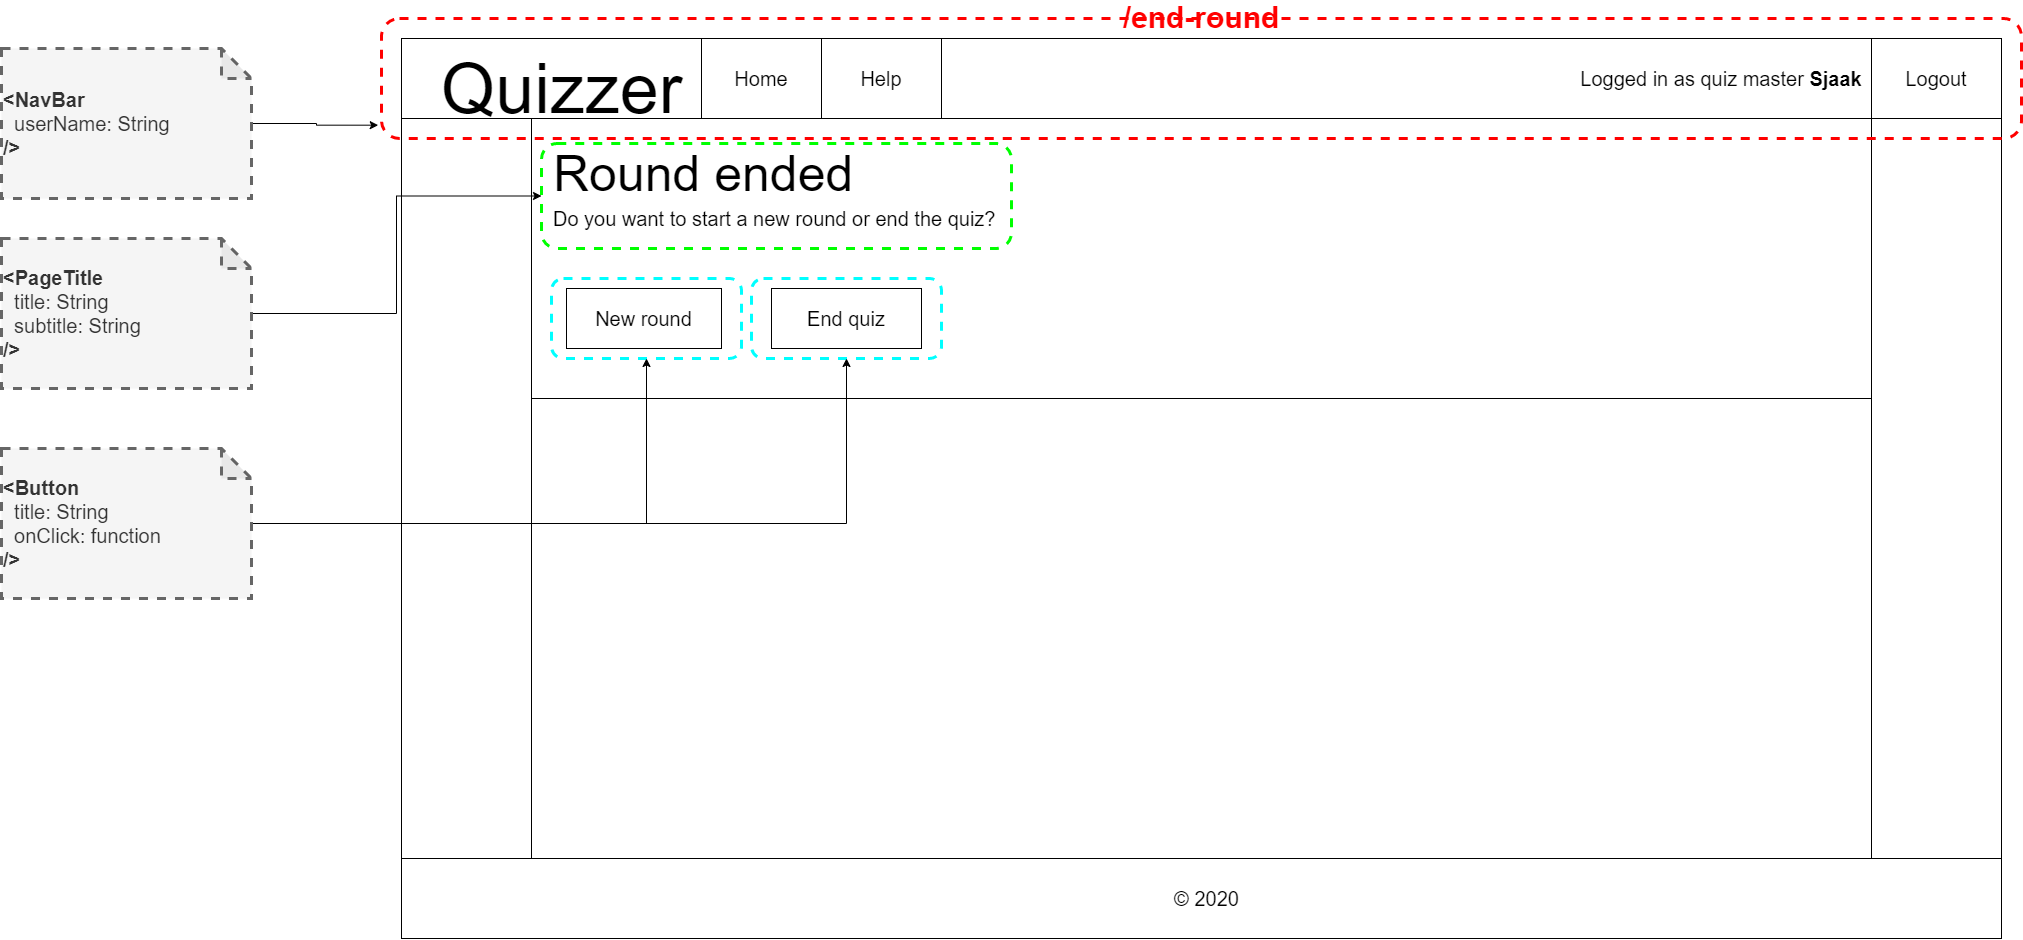

The diagram above was exported from draw.io. Its source (the exported page's mxGraphModel, read from the mxfile embedded in the PNG):
<mxGraphModel dx="3330" dy="4513" grid="1" gridSize="10" guides="1" tooltips="1" connect="1" arrows="1" fold="1" page="1" pageScale="1" pageWidth="1600" pageHeight="900" background="none" math="0" shadow="0">
  <root>
    <mxCell id="0" />
    <mxCell id="1" parent="0" />
    <mxCell id="Est8bNw1tjdF2t7d7YyS-18" value="" style="group" parent="1" vertex="1" connectable="0">
      <mxGeometry y="-2700" width="1620" height="900" as="geometry" />
    </mxCell>
    <mxCell id="mrmmlPk-wxLVUjS0oz2y-1" value="/end-round" style="rounded=0;whiteSpace=wrap;html=1;labelPosition=center;verticalLabelPosition=top;align=center;verticalAlign=bottom;fontStyle=1;fontSize=30;fontColor=#FF0000;" parent="Est8bNw1tjdF2t7d7YyS-18" vertex="1">
      <mxGeometry width="1600" height="900" as="geometry" />
    </mxCell>
    <mxCell id="Est8bNw1tjdF2t7d7YyS-5" value="" style="rounded=0;whiteSpace=wrap;html=1;" parent="Est8bNw1tjdF2t7d7YyS-18" vertex="1">
      <mxGeometry width="1600" height="80" as="geometry" />
    </mxCell>
    <mxCell id="Est8bNw1tjdF2t7d7YyS-2" value="&lt;font style=&quot;font-size: 70px&quot;&gt;Quizzer&lt;/font&gt;" style="text;html=1;align=center;verticalAlign=middle;resizable=0;points=[];autosize=1;" parent="Est8bNw1tjdF2t7d7YyS-18" vertex="1">
      <mxGeometry x="30" y="30" width="260" height="40" as="geometry" />
    </mxCell>
    <mxCell id="Est8bNw1tjdF2t7d7YyS-9" value="" style="rounded=0;whiteSpace=wrap;html=1;" parent="Est8bNw1tjdF2t7d7YyS-18" vertex="1">
      <mxGeometry x="130" y="80" width="1340" height="740" as="geometry" />
    </mxCell>
    <mxCell id="Est8bNw1tjdF2t7d7YyS-10" value="" style="rounded=0;whiteSpace=wrap;html=1;" parent="Est8bNw1tjdF2t7d7YyS-18" vertex="1">
      <mxGeometry y="820" width="1600" height="80" as="geometry" />
    </mxCell>
    <mxCell id="Est8bNw1tjdF2t7d7YyS-11" value="&lt;font style=&quot;font-size: 20px&quot;&gt;© 2020&lt;/font&gt;" style="text;html=1;align=center;verticalAlign=middle;resizable=0;points=[];autosize=1;" parent="Est8bNw1tjdF2t7d7YyS-18" vertex="1">
      <mxGeometry x="765" y="850" width="80" height="20" as="geometry" />
    </mxCell>
    <mxCell id="Est8bNw1tjdF2t7d7YyS-15" value="Home" style="rounded=0;whiteSpace=wrap;html=1;fontSize=20;" parent="Est8bNw1tjdF2t7d7YyS-18" vertex="1">
      <mxGeometry x="300" width="120" height="80" as="geometry" />
    </mxCell>
    <mxCell id="Est8bNw1tjdF2t7d7YyS-16" value="Help" style="rounded=0;whiteSpace=wrap;html=1;fontSize=20;" parent="Est8bNw1tjdF2t7d7YyS-18" vertex="1">
      <mxGeometry x="420" width="120" height="80" as="geometry" />
    </mxCell>
    <mxCell id="x7alw233p6i9_YCFxXhZ-4" value="" style="rounded=0;whiteSpace=wrap;html=1;" parent="Est8bNw1tjdF2t7d7YyS-18" vertex="1">
      <mxGeometry x="130" y="80" width="1340" height="280" as="geometry" />
    </mxCell>
    <mxCell id="x7alw233p6i9_YCFxXhZ-3" value="&lt;span style=&quot;font-size: 20px&quot;&gt;Do you want to start a new round or end the quiz?&lt;/span&gt;" style="text;html=1;strokeColor=none;fillColor=none;align=left;verticalAlign=middle;whiteSpace=wrap;rounded=0;" parent="Est8bNw1tjdF2t7d7YyS-18" vertex="1">
      <mxGeometry x="150" y="170" width="570" height="20" as="geometry" />
    </mxCell>
    <mxCell id="x7alw233p6i9_YCFxXhZ-2" value="&lt;font style=&quot;font-size: 50px&quot;&gt;Round ended&lt;/font&gt;" style="text;html=1;align=left;verticalAlign=middle;resizable=0;points=[];autosize=1;" parent="Est8bNw1tjdF2t7d7YyS-18" vertex="1">
      <mxGeometry x="150" y="120" width="320" height="30" as="geometry" />
    </mxCell>
    <mxCell id="DsuffLEDCKIPQOBBuK-f-1" value="&lt;div style=&quot;text-align: right&quot;&gt;Logged in as quiz master &lt;b&gt;Sjaak&lt;/b&gt;&lt;/div&gt;" style="text;html=1;strokeColor=none;fillColor=none;align=center;verticalAlign=middle;whiteSpace=wrap;rounded=0;fontSize=20;" parent="Est8bNw1tjdF2t7d7YyS-18" vertex="1">
      <mxGeometry x="1170" y="30" width="300" height="20" as="geometry" />
    </mxCell>
    <mxCell id="1GDmjbEbf6oPlddbmfN6-1" value="Logout" style="rounded=0;whiteSpace=wrap;html=1;fontSize=20;" parent="Est8bNw1tjdF2t7d7YyS-18" vertex="1">
      <mxGeometry x="1470" width="130" height="80" as="geometry" />
    </mxCell>
    <mxCell id="1GDmjbEbf6oPlddbmfN6-82" value="&lt;font style=&quot;font-size: 20px&quot;&gt;New round&lt;/font&gt;" style="rounded=0;whiteSpace=wrap;html=1;align=center;" parent="Est8bNw1tjdF2t7d7YyS-18" vertex="1">
      <mxGeometry x="165" y="250" width="155" height="60" as="geometry" />
    </mxCell>
    <mxCell id="quP2WpaMQzm7WipMRzCY-1" value="&lt;font style=&quot;font-size: 20px&quot;&gt;End quiz&lt;/font&gt;" style="rounded=0;whiteSpace=wrap;html=1;align=center;" parent="Est8bNw1tjdF2t7d7YyS-18" vertex="1">
      <mxGeometry x="370" y="250" width="150" height="60" as="geometry" />
    </mxCell>
    <mxCell id="MuPqmdchCbZQsVjI7fZT-1" value="" style="rounded=1;whiteSpace=wrap;html=1;fillColor=none;dashed=1;strokeWidth=3;strokeColor=#FF0000;" vertex="1" parent="Est8bNw1tjdF2t7d7YyS-18">
      <mxGeometry x="-20" y="-20" width="1640" height="120" as="geometry" />
    </mxCell>
    <mxCell id="MuPqmdchCbZQsVjI7fZT-2" value="" style="rounded=1;whiteSpace=wrap;html=1;dashed=1;strokeWidth=3;fillColor=none;strokeColor=#00FF00;" vertex="1" parent="Est8bNw1tjdF2t7d7YyS-18">
      <mxGeometry x="140" y="105" width="470" height="105" as="geometry" />
    </mxCell>
    <mxCell id="MuPqmdchCbZQsVjI7fZT-3" value="" style="rounded=1;whiteSpace=wrap;html=1;dashed=1;strokeWidth=3;fillColor=none;strokeColor=#00FFFF;" vertex="1" parent="Est8bNw1tjdF2t7d7YyS-18">
      <mxGeometry x="150" y="240" width="190" height="80" as="geometry" />
    </mxCell>
    <mxCell id="MuPqmdchCbZQsVjI7fZT-4" value="" style="rounded=1;whiteSpace=wrap;html=1;dashed=1;strokeWidth=3;fillColor=none;strokeColor=#00FFFF;" vertex="1" parent="Est8bNw1tjdF2t7d7YyS-18">
      <mxGeometry x="350" y="240" width="190" height="80" as="geometry" />
    </mxCell>
    <mxCell id="MuPqmdchCbZQsVjI7fZT-6" style="edgeStyle=orthogonalEdgeStyle;rounded=0;orthogonalLoop=1;jettySize=auto;html=1;entryX=-0.002;entryY=0.889;entryDx=0;entryDy=0;entryPerimeter=0;" edge="1" parent="1" source="MuPqmdchCbZQsVjI7fZT-5" target="MuPqmdchCbZQsVjI7fZT-1">
      <mxGeometry relative="1" as="geometry" />
    </mxCell>
    <mxCell id="MuPqmdchCbZQsVjI7fZT-5" value="&lt;div style=&quot;font-size: 20px&quot;&gt;&lt;font style=&quot;font-size: 20px&quot;&gt;&lt;b&gt;&amp;lt;NavBar&lt;/b&gt;&lt;/font&gt;&lt;/div&gt;&lt;div style=&quot;font-size: 20px&quot;&gt;&lt;font style=&quot;font-size: 20px&quot;&gt;&amp;nbsp; userName: String&amp;nbsp;&amp;nbsp;&lt;/font&gt;&lt;/div&gt;&lt;div style=&quot;font-size: 20px&quot;&gt;&lt;font style=&quot;font-size: 20px&quot;&gt;&lt;b&gt;/&amp;gt;&lt;/b&gt;&lt;/font&gt;&lt;/div&gt;" style="shape=note;whiteSpace=wrap;html=1;backgroundOutline=1;darkOpacity=0.05;dashed=1;strokeColor=#666666;strokeWidth=3;fillColor=#f5f5f5;fontColor=#333333;align=left;" vertex="1" parent="1">
      <mxGeometry x="-400" y="-2690" width="250" height="150" as="geometry" />
    </mxCell>
    <mxCell id="MuPqmdchCbZQsVjI7fZT-8" style="edgeStyle=orthogonalEdgeStyle;rounded=0;orthogonalLoop=1;jettySize=auto;html=1;entryX=0;entryY=0.5;entryDx=0;entryDy=0;" edge="1" parent="1" source="MuPqmdchCbZQsVjI7fZT-7" target="MuPqmdchCbZQsVjI7fZT-2">
      <mxGeometry relative="1" as="geometry" />
    </mxCell>
    <mxCell id="MuPqmdchCbZQsVjI7fZT-7" value="&lt;div style=&quot;font-size: 20px&quot;&gt;&lt;font style=&quot;font-size: 20px&quot;&gt;&lt;b&gt;&amp;lt;PageTitle&lt;/b&gt;&lt;/font&gt;&lt;/div&gt;&lt;div style=&quot;font-size: 20px&quot;&gt;&lt;font style=&quot;font-size: 20px&quot;&gt;&amp;nbsp; title: String&lt;/font&gt;&lt;/div&gt;&lt;div style=&quot;font-size: 20px&quot;&gt;&lt;font style=&quot;font-size: 20px&quot;&gt;&amp;nbsp; subtitle: String&amp;nbsp;&amp;nbsp;&lt;/font&gt;&lt;/div&gt;&lt;div style=&quot;font-size: 20px&quot;&gt;&lt;font style=&quot;font-size: 20px&quot;&gt;&lt;b&gt;/&amp;gt;&lt;/b&gt;&lt;/font&gt;&lt;/div&gt;" style="shape=note;whiteSpace=wrap;html=1;backgroundOutline=1;darkOpacity=0.05;dashed=1;strokeColor=#666666;strokeWidth=3;fillColor=#f5f5f5;fontColor=#333333;align=left;" vertex="1" parent="1">
      <mxGeometry x="-400" y="-2500" width="250" height="150" as="geometry" />
    </mxCell>
    <mxCell id="MuPqmdchCbZQsVjI7fZT-10" style="edgeStyle=orthogonalEdgeStyle;rounded=0;orthogonalLoop=1;jettySize=auto;html=1;entryX=0.5;entryY=1;entryDx=0;entryDy=0;" edge="1" parent="1" source="MuPqmdchCbZQsVjI7fZT-9" target="MuPqmdchCbZQsVjI7fZT-3">
      <mxGeometry relative="1" as="geometry" />
    </mxCell>
    <mxCell id="MuPqmdchCbZQsVjI7fZT-11" style="edgeStyle=orthogonalEdgeStyle;rounded=0;orthogonalLoop=1;jettySize=auto;html=1;entryX=0.5;entryY=1;entryDx=0;entryDy=0;" edge="1" parent="1" source="MuPqmdchCbZQsVjI7fZT-9" target="MuPqmdchCbZQsVjI7fZT-4">
      <mxGeometry relative="1" as="geometry" />
    </mxCell>
    <mxCell id="MuPqmdchCbZQsVjI7fZT-9" value="&lt;div style=&quot;font-size: 20px&quot;&gt;&lt;font style=&quot;font-size: 20px&quot;&gt;&lt;b&gt;&amp;lt;Button&lt;/b&gt;&lt;/font&gt;&lt;/div&gt;&lt;div style=&quot;font-size: 20px&quot;&gt;&lt;font style=&quot;font-size: 20px&quot;&gt;&amp;nbsp; title: String&lt;/font&gt;&lt;/div&gt;&lt;div style=&quot;font-size: 20px&quot;&gt;&lt;font style=&quot;font-size: 20px&quot;&gt;&amp;nbsp; onClick: function&amp;nbsp;&amp;nbsp;&lt;/font&gt;&lt;/div&gt;&lt;div style=&quot;font-size: 20px&quot;&gt;&lt;font style=&quot;font-size: 20px&quot;&gt;&lt;b&gt;/&amp;gt;&lt;/b&gt;&lt;/font&gt;&lt;/div&gt;" style="shape=note;whiteSpace=wrap;html=1;backgroundOutline=1;darkOpacity=0.05;dashed=1;strokeColor=#666666;strokeWidth=3;fillColor=#f5f5f5;fontColor=#333333;align=left;" vertex="1" parent="1">
      <mxGeometry x="-400" y="-2290" width="250" height="150" as="geometry" />
    </mxCell>
  </root>
</mxGraphModel>